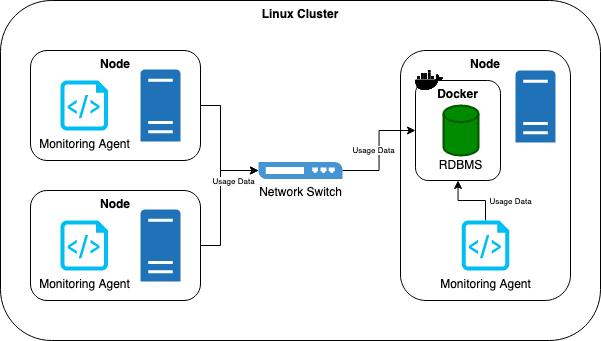

The diagram above was exported from draw.io. Its source (the exported page's mxGraphModel, read from the mxfile embedded in the PNG):
<mxGraphModel dx="1060" dy="682" grid="0" gridSize="10" guides="1" tooltips="1" connect="1" arrows="1" fold="1" page="0" pageScale="1" pageWidth="850" pageHeight="1100" math="0" shadow="0">
  <root>
    <mxCell id="0" />
    <mxCell id="1" parent="0" />
    <mxCell id="2d5HETlGXfUiqeNApr1S-2" value="Linux Cluster" style="rounded=1;whiteSpace=wrap;html=1;align=center;verticalAlign=top;fontStyle=1" vertex="1" parent="1">
      <mxGeometry x="160" y="160" width="600" height="340" as="geometry" />
    </mxCell>
    <mxCell id="2d5HETlGXfUiqeNApr1S-3" value="Network Switch" style="pointerEvents=1;shadow=0;dashed=0;html=1;strokeColor=none;fillColor=#4495D1;labelPosition=center;verticalLabelPosition=bottom;verticalAlign=top;align=center;outlineConnect=0;shape=mxgraph.veeam.2d.switch;" vertex="1" parent="1">
      <mxGeometry x="418" y="321.5" width="84" height="17" as="geometry" />
    </mxCell>
    <mxCell id="2d5HETlGXfUiqeNApr1S-31" style="edgeStyle=orthogonalEdgeStyle;rounded=0;orthogonalLoop=1;jettySize=auto;html=1;exitX=1;exitY=0.5;exitDx=0;exitDy=0;fontColor=default;" edge="1" parent="1" source="2d5HETlGXfUiqeNApr1S-7" target="2d5HETlGXfUiqeNApr1S-3">
      <mxGeometry relative="1" as="geometry">
        <Array as="points">
          <mxPoint x="380" y="405" />
          <mxPoint x="380" y="330" />
        </Array>
      </mxGeometry>
    </mxCell>
    <mxCell id="2d5HETlGXfUiqeNApr1S-7" value="Node" style="rounded=1;whiteSpace=wrap;html=1;verticalAlign=top;fontStyle=1" vertex="1" parent="1">
      <mxGeometry x="190" y="350" width="170" height="110" as="geometry" />
    </mxCell>
    <mxCell id="2d5HETlGXfUiqeNApr1S-12" value="" style="sketch=0;pointerEvents=1;shadow=0;dashed=0;html=1;strokeColor=none;labelPosition=center;verticalLabelPosition=bottom;verticalAlign=top;outlineConnect=0;align=center;shape=mxgraph.office.servers.physical_host;fillColor=#2072B8;labelBackgroundColor=default;labelBorderColor=none;" vertex="1" parent="1">
      <mxGeometry x="300" y="369" width="40" height="72" as="geometry" />
    </mxCell>
    <mxCell id="2d5HETlGXfUiqeNApr1S-13" value="Monitoring Agent" style="verticalLabelPosition=bottom;html=1;verticalAlign=top;align=center;strokeColor=none;fillColor=#00BEF2;shape=mxgraph.azure.script_file;pointerEvents=1;labelBackgroundColor=default;labelBorderColor=none;" vertex="1" parent="1">
      <mxGeometry x="220" y="380" width="47.5" height="50" as="geometry" />
    </mxCell>
    <mxCell id="2d5HETlGXfUiqeNApr1S-14" value="Node" style="rounded=1;whiteSpace=wrap;html=1;verticalAlign=top;fontStyle=1" vertex="1" parent="1">
      <mxGeometry x="560" y="210" width="170" height="250" as="geometry" />
    </mxCell>
    <mxCell id="2d5HETlGXfUiqeNApr1S-15" value="" style="sketch=0;pointerEvents=1;shadow=0;dashed=0;html=1;strokeColor=none;labelPosition=center;verticalLabelPosition=bottom;verticalAlign=top;outlineConnect=0;align=center;shape=mxgraph.office.servers.physical_host;fillColor=#2072B8;labelBackgroundColor=default;labelBorderColor=none;" vertex="1" parent="1">
      <mxGeometry x="675" y="230" width="40" height="72" as="geometry" />
    </mxCell>
    <mxCell id="2d5HETlGXfUiqeNApr1S-41" style="edgeStyle=orthogonalEdgeStyle;rounded=0;orthogonalLoop=1;jettySize=auto;html=1;entryX=0.5;entryY=1;entryDx=0;entryDy=0;fontSize=8;fontColor=default;" edge="1" parent="1" source="2d5HETlGXfUiqeNApr1S-16" target="2d5HETlGXfUiqeNApr1S-25">
      <mxGeometry relative="1" as="geometry">
        <Array as="points">
          <mxPoint x="645" y="360" />
          <mxPoint x="617" y="360" />
        </Array>
      </mxGeometry>
    </mxCell>
    <mxCell id="2d5HETlGXfUiqeNApr1S-43" value="Usage Data" style="edgeLabel;html=1;align=center;verticalAlign=middle;resizable=0;points=[];fontSize=8;fontColor=default;spacingLeft=0;" vertex="1" connectable="0" parent="2d5HETlGXfUiqeNApr1S-41">
      <mxGeometry x="0.1928" y="1" relative="1" as="geometry">
        <mxPoint x="44" y="-1" as="offset" />
      </mxGeometry>
    </mxCell>
    <mxCell id="2d5HETlGXfUiqeNApr1S-16" value="Monitoring Agent" style="verticalLabelPosition=bottom;html=1;verticalAlign=top;align=center;strokeColor=none;fillColor=#00BEF2;shape=mxgraph.azure.script_file;pointerEvents=1;labelBackgroundColor=default;labelBorderColor=none;" vertex="1" parent="1">
      <mxGeometry x="621.25" y="380" width="47.5" height="50" as="geometry" />
    </mxCell>
    <mxCell id="2d5HETlGXfUiqeNApr1S-30" style="edgeStyle=orthogonalEdgeStyle;rounded=0;orthogonalLoop=1;jettySize=auto;html=1;exitX=1;exitY=0.5;exitDx=0;exitDy=0;fontColor=default;" edge="1" parent="1" source="2d5HETlGXfUiqeNApr1S-17" target="2d5HETlGXfUiqeNApr1S-3">
      <mxGeometry relative="1" as="geometry">
        <mxPoint x="410" y="330" as="targetPoint" />
        <Array as="points">
          <mxPoint x="380" y="265" />
          <mxPoint x="380" y="330" />
        </Array>
      </mxGeometry>
    </mxCell>
    <mxCell id="2d5HETlGXfUiqeNApr1S-35" value="Usage Data" style="edgeLabel;html=1;align=center;verticalAlign=middle;resizable=0;points=[];fontSize=8;fontColor=default;spacingTop=20;" vertex="1" connectable="0" parent="2d5HETlGXfUiqeNApr1S-30">
      <mxGeometry x="0.5936" relative="1" as="geometry">
        <mxPoint as="offset" />
      </mxGeometry>
    </mxCell>
    <mxCell id="2d5HETlGXfUiqeNApr1S-17" value="Node" style="rounded=1;whiteSpace=wrap;html=1;verticalAlign=top;fontStyle=1" vertex="1" parent="1">
      <mxGeometry x="190" y="210" width="170" height="110" as="geometry" />
    </mxCell>
    <mxCell id="2d5HETlGXfUiqeNApr1S-18" value="" style="sketch=0;pointerEvents=1;shadow=0;dashed=0;html=1;strokeColor=none;labelPosition=center;verticalLabelPosition=bottom;verticalAlign=top;outlineConnect=0;align=center;shape=mxgraph.office.servers.physical_host;fillColor=#2072B8;labelBackgroundColor=default;labelBorderColor=none;" vertex="1" parent="1">
      <mxGeometry x="300" y="229" width="40" height="72" as="geometry" />
    </mxCell>
    <mxCell id="2d5HETlGXfUiqeNApr1S-19" value="Monitoring Agent" style="verticalLabelPosition=bottom;html=1;verticalAlign=top;align=center;strokeColor=none;fillColor=#00BEF2;shape=mxgraph.azure.script_file;pointerEvents=1;labelBackgroundColor=default;labelBorderColor=none;" vertex="1" parent="1">
      <mxGeometry x="220" y="240" width="47.5" height="50" as="geometry" />
    </mxCell>
    <mxCell id="2d5HETlGXfUiqeNApr1S-25" value="&lt;b&gt;Docker&lt;/b&gt;" style="rounded=1;whiteSpace=wrap;html=1;labelBackgroundColor=default;labelBorderColor=none;sketch=0;fillColor=none;gradientColor=default;verticalAlign=top;" vertex="1" parent="1">
      <mxGeometry x="575" y="240" width="85" height="100" as="geometry" />
    </mxCell>
    <mxCell id="2d5HETlGXfUiqeNApr1S-26" value="" style="shape=image;html=1;verticalAlign=top;verticalLabelPosition=bottom;labelBackgroundColor=#ffffff;imageAspect=0;aspect=fixed;image=https://cdn1.iconfinder.com/data/icons/ionicons-fill-vol-2/512/logo-docker-128.png;labelBorderColor=none;sketch=0;fillColor=none;gradientColor=default;" vertex="1" parent="1">
      <mxGeometry x="575" y="226" width="28" height="28" as="geometry" />
    </mxCell>
    <mxCell id="2d5HETlGXfUiqeNApr1S-29" value="&lt;span style=&quot;&quot;&gt;RDBMS&lt;/span&gt;" style="strokeWidth=2;html=1;shape=mxgraph.flowchart.database;whiteSpace=wrap;labelBackgroundColor=none;labelBorderColor=none;sketch=0;fillColor=#008a00;fontColor=default;strokeColor=#005700;verticalAlign=middle;fontStyle=0;spacingTop=70;" vertex="1" parent="1">
      <mxGeometry x="603" y="265" width="35" height="50" as="geometry" />
    </mxCell>
    <mxCell id="2d5HETlGXfUiqeNApr1S-39" style="edgeStyle=orthogonalEdgeStyle;rounded=0;orthogonalLoop=1;jettySize=auto;html=1;fontSize=8;fontColor=default;" edge="1" parent="1" source="2d5HETlGXfUiqeNApr1S-3" target="2d5HETlGXfUiqeNApr1S-25">
      <mxGeometry relative="1" as="geometry">
        <Array as="points" />
      </mxGeometry>
    </mxCell>
    <mxCell id="2d5HETlGXfUiqeNApr1S-40" value="Usage Data" style="edgeLabel;html=1;align=center;verticalAlign=middle;resizable=0;points=[];fontSize=8;fontColor=default;spacingTop=20;spacingRight=10;" vertex="1" connectable="0" parent="2d5HETlGXfUiqeNApr1S-39">
      <mxGeometry x="0.185" y="1" relative="1" as="geometry">
        <mxPoint as="offset" />
      </mxGeometry>
    </mxCell>
  </root>
</mxGraphModel>